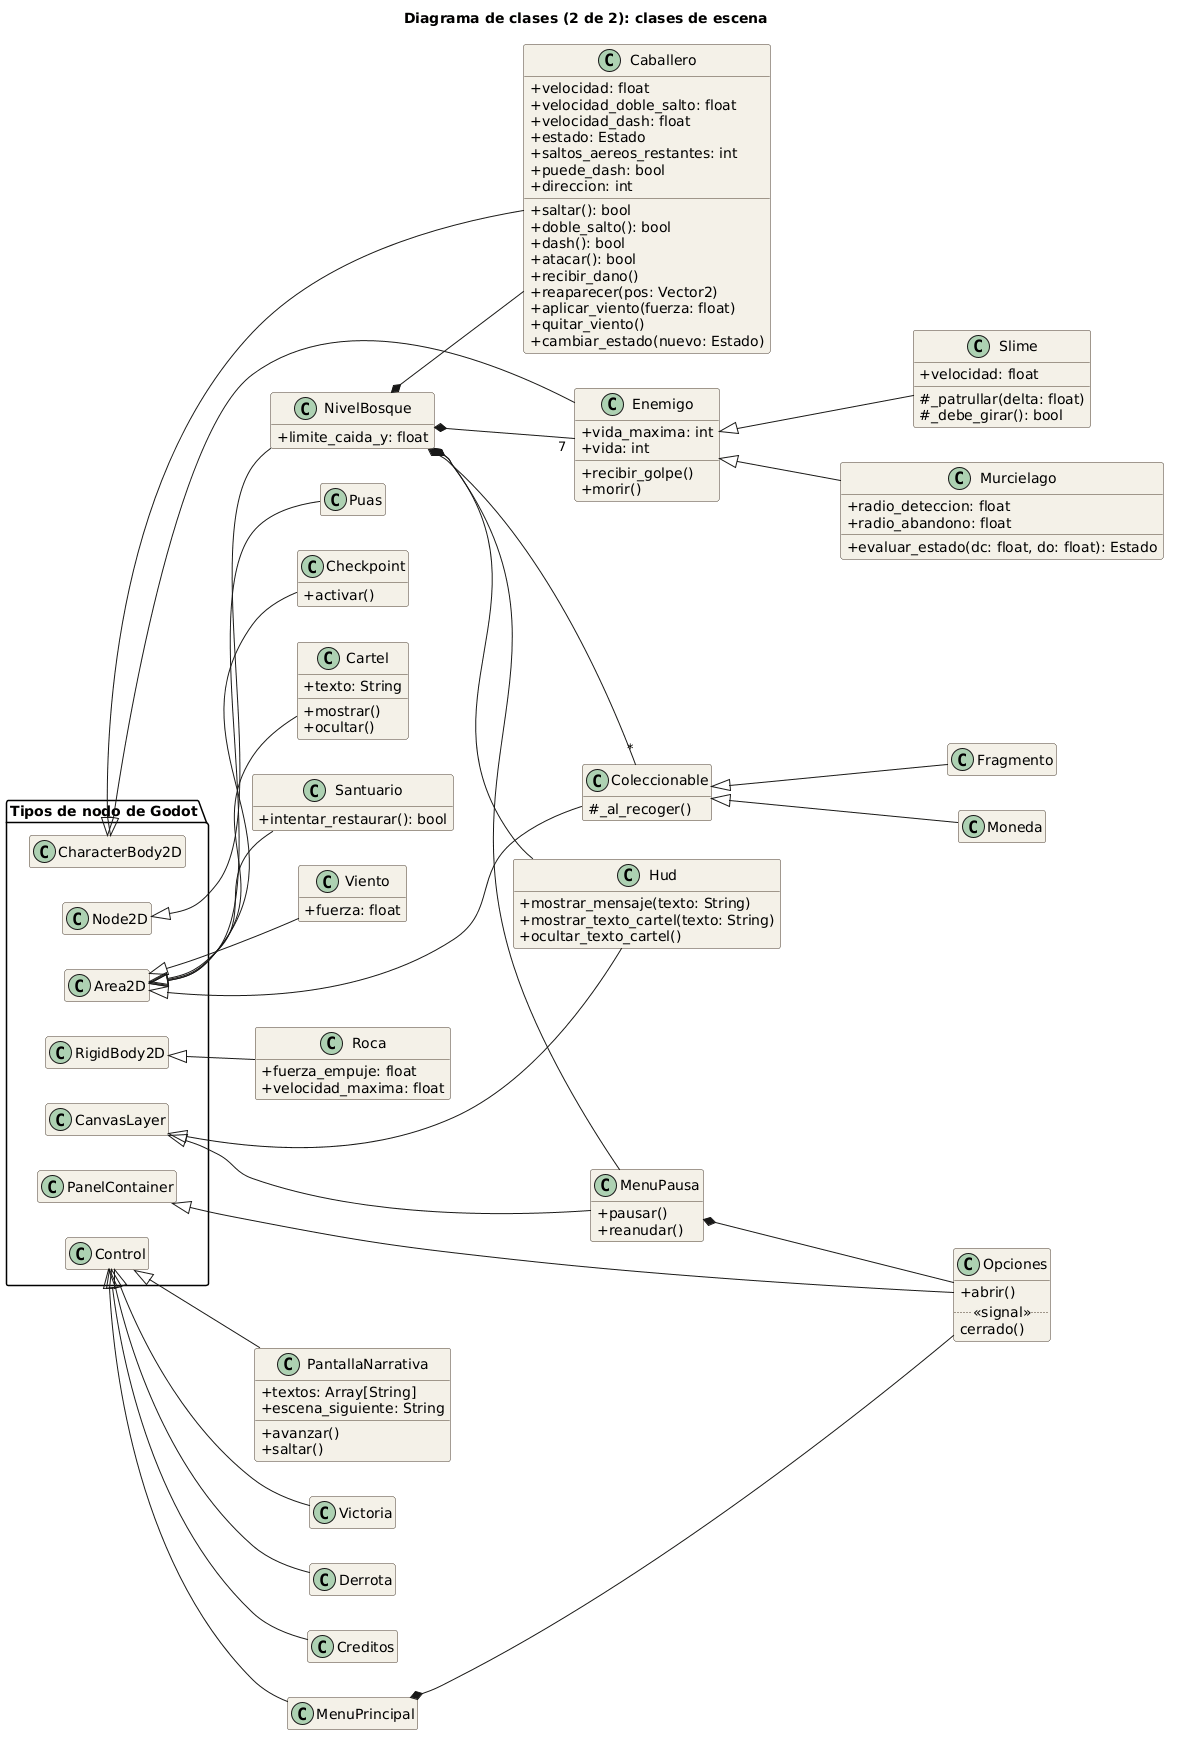

The diagram above was rendered by PlantUML. Its source (embedded in the PNG):
@startuml
title Diagrama de clases (2 de 2): clases de escena
skinparam classAttributeIconSize 0
skinparam class {
  BackgroundColor #F4F1E8
  BorderColor #4A3B2C
}
hide empty members
left to right direction

package "Tipos de nodo de Godot" {
  class CharacterBody2D
  class Area2D
  class RigidBody2D
  class Node2D
  class CanvasLayer
  class Control
  class PanelContainer
}

class Caballero {
  +velocidad: float
  +velocidad_doble_salto: float
  +velocidad_dash: float
  +estado: Estado
  +saltos_aereos_restantes: int
  +puede_dash: bool
  +direccion: int
  +saltar(): bool
  +doble_salto(): bool
  +dash(): bool
  +atacar(): bool
  +recibir_dano()
  +reaparecer(pos: Vector2)
  +aplicar_viento(fuerza: float)
  +quitar_viento()
  +cambiar_estado(nuevo: Estado)
}
class Enemigo {
  +vida_maxima: int
  +vida: int
  +recibir_golpe()
  +morir()
}
class Slime {
  +velocidad: float
  #_patrullar(delta: float)
  #_debe_girar(): bool
}
class Murcielago {
  +radio_deteccion: float
  +radio_abandono: float
  +evaluar_estado(dc: float, do: float): Estado
}
class Coleccionable {
  #_al_recoger()
}
class Fragmento
class Moneda
class Checkpoint {
  +activar()
}
class Cartel {
  +texto: String
  +mostrar()
  +ocultar()
}
class Santuario {
  +intentar_restaurar(): bool
}
class Viento {
  +fuerza: float
}
class Puas
class Roca {
  +fuerza_empuje: float
  +velocidad_maxima: float
}
class NivelBosque {
  +limite_caida_y: float
}
class Hud {
  +mostrar_mensaje(texto: String)
  +mostrar_texto_cartel(texto: String)
  +ocultar_texto_cartel()
}
class MenuPausa {
  +pausar()
  +reanudar()
}
class Opciones {
  +abrir()
  .. «signal» ..
  cerrado()
}
class PantallaNarrativa {
  +textos: Array[String]
  +escena_siguiente: String
  +avanzar()
  +saltar()
}
class MenuPrincipal
class Victoria
class Derrota
class Creditos

CharacterBody2D <|-- Caballero
CharacterBody2D <|-- Enemigo
Enemigo <|-- Slime
Enemigo <|-- Murcielago
Area2D <|-- Coleccionable
Coleccionable <|-- Fragmento
Coleccionable <|-- Moneda
Area2D <|-- Checkpoint
Area2D <|-- Cartel
Area2D <|-- Santuario
Area2D <|-- Viento
Area2D <|-- Puas
RigidBody2D <|-- Roca
Node2D <|-- NivelBosque
CanvasLayer <|-- Hud
CanvasLayer <|-- MenuPausa
PanelContainer <|-- Opciones
Control <|-- PantallaNarrativa
Control <|-- MenuPrincipal
Control <|-- Victoria
Control <|-- Derrota
Control <|-- Creditos

NivelBosque *-- Caballero
NivelBosque *-- "7" Enemigo
NivelBosque *-- "*" Coleccionable
NivelBosque *-- Hud
NivelBosque *-- MenuPausa
MenuPrincipal *-- Opciones
MenuPausa *-- Opciones
@enduml